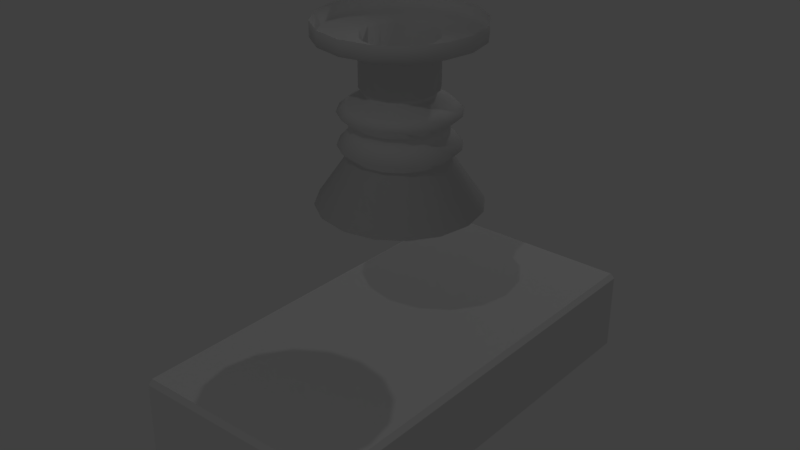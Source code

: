 # Source: kuka-vacuum-gripper-test.blend  (saved by Blender 2.78.0; exported with 4.5.12 LTS)
import bpy
from mathutils import Matrix  # noqa: F401  (used for matrix-valued properties, if any)

bpy.ops.wm.read_factory_settings(use_empty=True)
scene = bpy.context.scene
scene.name = 'Scene'

# ---- collections
col_collection_1 = bpy.data.collections.new('Collection 1'); scene.collection.children.link(col_collection_1)

# ---- materials (node trees are filled in below, after node groups)
mat_slopingbodymaterial = bpy.data.materials.new('slopingBodyMaterial')
mat_slopingbodymaterial.alpha_threshold = 0.0
mat_slopingbodymaterial.use_transparent_shadow = False
mat_slopingbodymaterial.roughness = 0.5

# ---- material node trees

# ---- world
world_world = bpy.data.worlds.new('World'); scene.world = world_world
world_world.color = (0.05088, 0.05088, 0.05088)
world_world.use_sun_shadow = False
world_world.sun_shadow_jitter_overblur = 0.0
world_world.cycles.sampling_method = 'MANUAL'

# ---- lights
light_lamp_002 = bpy.data.lights.new('Lamp.002', 'POINT')
light_lamp_002.transmission_factor = 0.0
light_lamp_002.cutoff_distance = 30.0
light_lamp_002.energy = 100.0
light_lamp_002.shadow_buffer_clip_start = 1.001
light_lamp_002.shadow_soft_size = 0.1
light_lamp_002.shadow_maximum_resolution = 0.006
light_lamp_002.use_absolute_resolution = True
light_lamp_001 = bpy.data.lights.new('Lamp.001', 'POINT')
light_lamp_001.transmission_factor = 0.0
light_lamp_001.cutoff_distance = 30.0
light_lamp_001.energy = 100.0
light_lamp_001.shadow_buffer_clip_start = 1.001
light_lamp_001.shadow_soft_size = 0.1
light_lamp_001.shadow_maximum_resolution = 0.006
light_lamp_001.use_absolute_resolution = True

# ---- meshes
me_circle_006 = bpy.data.meshes.new('Circle.006')
me_circle_006.from_pydata([(-0.0001398, 0.3487, 1.788e-07), (-0.1336, 0.3221, 1.788e-07), (-0.2467, 0.2465, 1.788e-07), (-0.3223, 0.1334, 1.788e-07), (-0.3488, -3.754e-08, 1.788e-07), (-0.3223, -0.1334, 1.788e-07), (-0.2467, -0.2465, 1.788e-07), (-0.1336, -0.3221, 1.788e-07), (-0.0001398, -0.3487, 1.788e-07), (0.1333, -0.3221, 1.788e-07), (0.2464, -0.2465, 1.788e-07), (0.322, -0.1334, 1.788e-07), (0.3485, -1.814e-08, 1.788e-07), (0.322, 0.1334, 1.788e-07), (0.2464, 0.2465, 1.788e-07), (0.1333, 0.3221, 1.788e-07), (-0.0001398, 0.3487, 0.06586), (-0.1336, 0.3221, 0.06586), (-0.2467, 0.2465, 0.06586), (-0.3223, 0.1334, 0.06586), (-0.3488, -3.754e-08, 0.06586), (-0.3223, -0.1334, 0.06586), (-0.2467, -0.2465, 0.06586), (-0.1336, -0.3221, 0.06586), (-0.0001398, -0.3487, 0.06586), (0.1333, -0.3221, 0.06586), (0.2464, -0.2465, 0.06586), (0.322, -0.1334, 0.06586), (0.3485, -1.814e-08, 0.06586), (0.322, 0.1334, 0.06586), (0.2464, 0.2465, 0.06586), (0.1333, 0.3221, 0.06586), (-0.0001398, 0.165, 0.06586), (-0.06328, 0.1524, 0.06586), (-0.1168, 0.1167, 0.06586), (-0.1526, 0.06314, 0.06586), (-0.1651, -2.707e-08, 0.06586), (-0.1526, -0.06314, 0.06586), (-0.1168, -0.1167, 0.06586), (-0.06328, -0.1524, 0.06586), (-0.0001398, -0.165, 0.06586), (0.063, -0.1524, 0.06586), (0.1165, -0.1167, 0.06586), (0.1523, -0.06314, 0.06586), (0.1648, -1.789e-08, 0.06586), (0.1523, 0.06314, 0.06586), (0.1165, 0.1167, 0.06586), (0.063, 0.1524, 0.06586), (-0.0001398, 0.165, 0.2752), (-0.06328, 0.1524, 0.2752), (-0.1168, 0.1167, 0.2752), (-0.1526, 0.06314, 0.2752), (-0.1651, -2.707e-08, 0.2752), (-0.1526, -0.06314, 0.2752), (-0.1168, -0.1167, 0.2752), (-0.06328, -0.1524, 0.2752), (-0.0001398, -0.165, 0.2752), (0.063, -0.1524, 0.2752), (0.1165, -0.1167, 0.2752), (0.1523, -0.06314, 0.2752), (0.1648, -1.789e-08, 0.2752), (0.1523, 0.06314, 0.2752), (0.1165, 0.1167, 0.2752), (0.063, 0.1524, 0.2752), (-0.0001398, 0.1502, 0.2752), (-0.05762, 0.1388, 0.2752), (-0.1064, 0.1062, 0.2752), (-0.1389, 0.05748, 0.2752), (-0.1503, -2.579e-08, 0.2752), (-0.1389, -0.05748, 0.2752), (-0.1064, -0.1062, 0.2752), (-0.05762, -0.1388, 0.2752), (-0.0001398, -0.1502, 0.2752), (0.05734, -0.1388, 0.2752), (0.1061, -0.1062, 0.2752), (0.1386, -0.05748, 0.2752), (0.1501, -1.743e-08, 0.2752), (0.1386, 0.05748, 0.2752), (0.1061, 0.1062, 0.2752), (0.05734, 0.1388, 0.2752), (0.07915, 0.1915, 0.3312), (0.05734, 0.1388, 0.3032), (0.1061, 0.1062, 0.3032), (0.1386, 0.05748, 0.3032), (0.1501, -1.743e-08, 0.3032), (0.1386, -0.05748, 0.3032), (0.1061, -0.1062, 0.3032), (0.05734, -0.1388, 0.3032), (-0.0001398, -0.1502, 0.3032), (-0.05762, -0.1388, 0.3032), (-0.1064, -0.1062, 0.3032), (-0.1389, -0.05748, 0.3032), (-0.1503, -2.579e-08, 0.3032), (-0.1389, 0.05748, 0.3032), (-0.1064, 0.1062, 0.3032), (-0.05762, 0.1388, 0.3032), (-0.0001398, 0.1502, 0.3032), (0.1464, 0.1466, 0.3312), (0.1913, 0.07933, 0.3312), (0.2071, 2.889e-10, 0.3312), (0.1913, -0.07933, 0.3312), (0.1464, -0.1466, 0.3312), (0.07915, -0.1915, 0.3312), (-0.0001797, -0.2073, 0.3312), (-0.07951, -0.1915, 0.3312), (-0.1468, -0.1466, 0.3312), (-0.1917, -0.07933, 0.3312), (-0.2075, -1.124e-08, 0.3312), (-0.1917, 0.07933, 0.3312), (-0.1468, 0.1466, 0.3312), (-0.07951, 0.1915, 0.3312), (-0.0001796, 0.2073, 0.3312), (0.09921, 0.2368, 0.3732), (0.1823, 0.1812, 0.3732), (0.2379, 0.09807, 0.3732), (0.2574, -4.129e-09, 0.3732), (0.2379, -0.09807, 0.3732), (0.1823, -0.1812, 0.3732), (0.09921, -0.2368, 0.3732), (0.001138, -0.2563, 0.3732), (-0.09693, -0.2368, 0.3732), (-0.1801, -0.1812, 0.3732), (-0.2356, -0.09807, 0.3732), (-0.2551, -1.839e-08, 0.3732), (-0.2356, 0.09807, 0.3732), (-0.1801, 0.1812, 0.3732), (-0.09693, 0.2368, 0.3732), (0.001138, 0.2563, 0.3732), (-0.0001796, 0.2073, 0.4159), (-0.07951, 0.1915, 0.4159), (-0.1468, 0.1466, 0.4159), (-0.1917, 0.07933, 0.4159), (-0.2075, -1.124e-08, 0.4159), (-0.1917, -0.07933, 0.4159), (-0.1468, -0.1466, 0.4159), (-0.07951, -0.1915, 0.4159), (-0.0001797, -0.2073, 0.4159), (0.07915, -0.1915, 0.4159), (0.1464, -0.1466, 0.4159), (0.1913, -0.07933, 0.4159), (0.2071, 2.889e-10, 0.4159), (0.1913, 0.07933, 0.4159), (0.1464, 0.1466, 0.4159), (0.07915, 0.1915, 0.4159), (-0.0001796, 0.2073, 0.4636), (-0.07951, 0.1915, 0.4636), (-0.1468, 0.1466, 0.4636), (-0.1917, 0.07933, 0.4636), (-0.2075, -1.124e-08, 0.4636), (-0.1917, -0.07933, 0.4636), (-0.1468, -0.1466, 0.4636), (-0.07951, -0.1915, 0.4636), (-0.0001797, -0.2073, 0.4636), (0.07915, -0.1915, 0.4636), (0.1464, -0.1466, 0.4636), (0.1913, -0.07933, 0.4636), (0.2071, 2.889e-10, 0.4636), (0.1913, 0.07933, 0.4636), (0.1464, 0.1466, 0.4636), (0.07915, 0.1915, 0.4636), (0.001138, 0.2563, 0.5152), (-0.09693, 0.2368, 0.5152), (-0.1801, 0.1812, 0.5152), (-0.2356, 0.09807, 0.5152), (-0.2551, -1.839e-08, 0.5152), (-0.2356, -0.09807, 0.5152), (-0.1801, -0.1812, 0.5152), (-0.09693, -0.2368, 0.5152), (0.001138, -0.2563, 0.5152), (0.09921, -0.2368, 0.5152), (0.1823, -0.1812, 0.5152), (0.2379, -0.09807, 0.5152), (0.2574, -4.129e-09, 0.5152), (0.2379, 0.09807, 0.5152), (0.1823, 0.1812, 0.5152), (0.09921, 0.2368, 0.5152), (-0.0001796, 0.2073, 0.5579), (-0.07951, 0.1915, 0.5579), (-0.1468, 0.1466, 0.5579), (-0.1917, 0.07933, 0.5579), (-0.2075, -1.124e-08, 0.5579), (-0.1917, -0.07933, 0.5579), (-0.1468, -0.1466, 0.5579), (-0.07951, -0.1915, 0.5579), (-0.0001797, -0.2073, 0.5579), (0.07915, -0.1915, 0.5579), (0.1464, -0.1466, 0.5579), (0.1913, -0.07933, 0.5579), (0.2071, 2.889e-10, 0.5579), (0.1913, 0.07933, 0.5579), (0.1464, 0.1466, 0.5579), (0.07915, 0.1915, 0.5579), (-0.0001796, 0.3539, 0.7741), (-0.1356, 0.3269, 0.7741), (-0.2504, 0.2502, 0.7741), (-0.3271, 0.1354, 0.7741), (-0.354, 3.024e-08, 0.7741), (-0.3271, -0.1354, 0.7741), (-0.2504, -0.2502, 0.7741), (-0.1356, -0.3269, 0.7741), (-0.0001797, -0.3539, 0.7741), (0.1352, -0.3269, 0.7741), (0.25, -0.2502, 0.7741), (0.3268, -0.1354, 0.7741), (0.3537, 4.993e-08, 0.7741), (0.3268, 0.1354, 0.7741), (0.25, 0.2502, 0.7741), (0.1352, 0.3269, 0.7741), (-0.0001796, 0.3405, 0.7846), (-0.1305, 0.3145, 0.7846), (-0.2409, 0.2407, 0.7846), (-0.3147, 0.1303, 0.7846), (-0.3406, 3.129e-08, 0.7846), (-0.3147, -0.1303, 0.7846), (-0.2409, -0.2407, 0.7846), (-0.1305, -0.3145, 0.7846), (-0.0001797, -0.3405, 0.7846), (0.1301, -0.3145, 0.7846), (0.2406, -0.2407, 0.7846), (0.3144, -0.1303, 0.7846), (0.3403, 5.023e-08, 0.7846), (0.3144, 0.1303, 0.7846), (0.2406, 0.2407, 0.7846), (0.1301, 0.3145, 0.7846), (-0.0001796, 0.3241, 0.7823), (-0.1242, 0.2995, 0.7823), (-0.2294, 0.2292, 0.7823), (-0.2997, 0.124, 0.7823), (-0.3243, 3.246e-08, 0.7823), (-0.2997, -0.124, 0.7823), (-0.2294, -0.2292, 0.7823), (-0.1242, -0.2995, 0.7823), (-0.0001797, -0.3241, 0.7823), (0.1239, -0.2995, 0.7823), (0.229, -0.2292, 0.7823), (0.2993, -0.124, 0.7823), (0.324, 5.049e-08, 0.7823), (0.2993, 0.124, 0.7823), (0.229, 0.2292, 0.7823), (0.1239, 0.2995, 0.7823), (-0.0001796, 0.07741, 0.5598), (-0.0298, 0.07152, 0.5598), (-0.05492, 0.05474, 0.5598), (-0.0717, 0.02962, 0.5598), (-0.07759, -9.169e-09, 0.5598), (-0.0717, -0.02963, 0.5598), (-0.05492, -0.05474, 0.5598), (-0.0298, -0.07152, 0.5598), (-0.0001796, -0.07741, 0.5598), (0.02945, -0.07152, 0.5598), (0.05456, -0.05474, 0.5598), (0.07134, -0.02963, 0.5598), (0.07723, -4.862e-09, 0.5598), (0.07134, 0.02963, 0.5598), (0.05456, 0.05474, 0.5598), (0.02945, 0.07152, 0.5598)], [], [(8, 24, 23, 7), (1, 17, 16, 0), (0, 16, 31, 15), (9, 25, 24, 8), (2, 18, 17, 1), (10, 26, 25, 9), (3, 19, 18, 2), (11, 27, 26, 10), (4, 20, 19, 3), (12, 28, 27, 11), (5, 21, 20, 4), (13, 29, 28, 12), (6, 22, 21, 5), (14, 30, 29, 13), (7, 23, 22, 6), (15, 31, 30, 14), (30, 46, 45, 29), (23, 39, 38, 22), (31, 47, 46, 30), (24, 40, 39, 23), (17, 33, 32, 16), (16, 32, 47, 31), (25, 41, 40, 24), (18, 34, 33, 17), (26, 42, 41, 25), (19, 35, 34, 18), (27, 43, 42, 26), (20, 36, 35, 19), (28, 44, 43, 27), (21, 37, 36, 20), (29, 45, 44, 28), (22, 38, 37, 21), (37, 53, 52, 36), (44, 60, 59, 43), (36, 52, 51, 35), (43, 59, 58, 42), (35, 51, 50, 34), (42, 58, 57, 41), (34, 50, 49, 33), (41, 57, 56, 40), (32, 48, 63, 47), (33, 49, 48, 32), (40, 56, 55, 39), (47, 63, 62, 46), (39, 55, 54, 38), (46, 62, 61, 45), (38, 54, 53, 37), (45, 61, 60, 44), (63, 79, 78, 62), (55, 71, 70, 54), (62, 78, 77, 61), (54, 70, 69, 53), (61, 77, 76, 60), (53, 69, 68, 52), (60, 76, 75, 59), (52, 68, 67, 51), (59, 75, 74, 58), (51, 67, 66, 50), (58, 74, 73, 57), (50, 66, 65, 49), (57, 73, 72, 56), (48, 64, 79, 63), (49, 65, 64, 48), (56, 72, 71, 55), (79, 64, 96, 81), (72, 73, 87, 88), (65, 66, 94, 95), (73, 74, 86, 87), (66, 67, 93, 94), (74, 75, 85, 86), (67, 68, 92, 93), (75, 76, 84, 85), (68, 69, 91, 92), (76, 77, 83, 84), (69, 70, 90, 91), (77, 78, 82, 83), (70, 71, 89, 90), (78, 79, 81, 82), (71, 72, 88, 89), (64, 65, 95, 96), (93, 92, 107, 108), (85, 84, 99, 100), (92, 91, 106, 107), (84, 83, 98, 99), (91, 90, 105, 106), (83, 82, 97, 98), (90, 89, 104, 105), (82, 81, 80, 97), (89, 88, 103, 104), (96, 95, 110, 111), (81, 96, 111, 80), (88, 87, 102, 103), (95, 94, 109, 110), (87, 86, 101, 102), (94, 93, 108, 109), (86, 85, 100, 101), (108, 107, 123, 124), (100, 99, 115, 116), (107, 106, 122, 123), (99, 98, 114, 115), (111, 110, 126, 127), (106, 105, 121, 122), (98, 97, 113, 114), (105, 104, 120, 121), (97, 80, 112, 113), (104, 103, 119, 120), (80, 111, 127, 112), (103, 102, 118, 119), (110, 109, 125, 126), (102, 101, 117, 118), (109, 108, 124, 125), (101, 100, 116, 117), (136, 119, 118, 137), (129, 126, 125, 130), (137, 118, 117, 138), (130, 125, 124, 131), (138, 117, 116, 139), (131, 124, 123, 132), (139, 116, 115, 140), (132, 123, 122, 133), (140, 115, 114, 141), (133, 122, 121, 134), (141, 114, 113, 142), (134, 121, 120, 135), (143, 112, 127, 128), (135, 120, 119, 136), (128, 127, 126, 129), (142, 113, 112, 143), (142, 143, 159, 158), (133, 134, 150, 149), (141, 142, 158, 157), (130, 131, 147, 146), (135, 136, 152, 151), (132, 133, 149, 148), (128, 129, 145, 144), (134, 135, 151, 150), (143, 128, 144, 159), (137, 138, 154, 153), (136, 137, 153, 152), (131, 132, 148, 147), (138, 139, 155, 154), (129, 130, 146, 145), (139, 140, 156, 155), (140, 141, 157, 156), (184, 168, 169, 185), (177, 161, 162, 178), (185, 169, 170, 186), (178, 162, 163, 179), (186, 170, 171, 187), (179, 163, 164, 180), (187, 171, 172, 188), (180, 164, 165, 181), (188, 172, 173, 189), (181, 165, 166, 182), (189, 173, 174, 190), (182, 166, 167, 183), (191, 175, 160, 176), (183, 167, 168, 184), (176, 160, 161, 177), (190, 174, 175, 191), (190, 191, 207, 206), (181, 182, 198, 197), (189, 190, 206, 205), (178, 179, 195, 194), (183, 184, 200, 199), (180, 181, 197, 196), (176, 177, 193, 192), (182, 183, 199, 198), (191, 176, 192, 207), (185, 186, 202, 201), (184, 185, 201, 200), (179, 180, 196, 195), (186, 187, 203, 202), (177, 178, 194, 193), (187, 188, 204, 203), (188, 189, 205, 204), (159, 175, 174, 158), (158, 174, 173, 157), (157, 173, 172, 156), (156, 172, 171, 155), (155, 171, 170, 154), (154, 170, 169, 153), (153, 169, 168, 152), (152, 168, 167, 151), (151, 167, 166, 150), (150, 166, 165, 149), (149, 165, 164, 148), (148, 164, 163, 147), (147, 163, 162, 146), (146, 162, 161, 145), (145, 161, 160, 144), (144, 160, 175, 159), (201, 202, 218, 217), (204, 205, 221, 220), (203, 204, 220, 219), (206, 207, 223, 222), (205, 206, 222, 221), (207, 192, 208, 223), (194, 195, 211, 210), (192, 193, 209, 208), (195, 196, 212, 211), (196, 197, 213, 212), (193, 194, 210, 209), (198, 199, 215, 214), (197, 198, 214, 213), (200, 201, 217, 216), (199, 200, 216, 215), (202, 203, 219, 218), (212, 213, 229, 228), (209, 210, 226, 225), (214, 215, 231, 230), (213, 214, 230, 229), (216, 217, 233, 232), (215, 216, 232, 231), (218, 219, 235, 234), (217, 218, 234, 233), (220, 221, 237, 236), (219, 220, 236, 235), (222, 223, 239, 238), (221, 222, 238, 237), (223, 208, 224, 239), (210, 211, 227, 226), (208, 209, 225, 224), (211, 212, 228, 227), (238, 239, 255, 254), (237, 238, 254, 253), (239, 224, 240, 255), (226, 227, 243, 242), (224, 225, 241, 240), (227, 228, 244, 243), (228, 229, 245, 244), (225, 226, 242, 241), (230, 231, 247, 246), (229, 230, 246, 245), (232, 233, 249, 248), (231, 232, 248, 247), (234, 235, 251, 250), (233, 234, 250, 249), (236, 237, 253, 252), (235, 236, 252, 251)])
me_circle_006.polygons.foreach_set('use_smooth', [True] * 240)
me_circle_006.use_remesh_preserve_volume = False
me_circle_006.use_remesh_preserve_attributes = False
me_circle_006.use_mirror_vertex_groups = False
me_circle_006.update()
me_cube_001 = bpy.data.meshes.new('Cube.001')
me_cube_001.from_pydata([(0.98, -0.48, -0.2), (1.0, -0.48, -0.18), (0.98, -0.5, -0.18), (1.0, -0.48, 0.18), (0.98, -0.48, 0.2), (0.98, -0.5, 0.18), (-0.98, -0.48, -0.2), (-0.98, -0.5, -0.18), (-1.0, -0.48, -0.18), (-0.98, -0.48, 0.2), (-1.0, -0.48, 0.18), (-0.98, -0.5, 0.18), (0.98, 0.48, -0.2), (0.98, 0.5, -0.18), (1.0, 0.48, -0.18), (0.98, 0.48, 0.2), (1.0, 0.48, 0.18), (0.98, 0.5, 0.18), (-0.98, 0.48, -0.2), (-1.0, 0.48, -0.18), (-0.98, 0.5, -0.18), (-0.98, 0.48, 0.2), (-0.98, 0.5, 0.18), (-1.0, 0.48, 0.18)], [], [(14, 16, 3, 1), (20, 22, 17, 13), (21, 9, 4, 15), (2, 5, 11, 7), (8, 10, 23, 19), (0, 1, 2), (3, 4, 5), (6, 7, 8), (9, 10, 11), (12, 13, 14), (15, 16, 17), (18, 19, 20), (21, 22, 23), (6, 0, 2, 7), (1, 3, 5, 2), (4, 9, 11, 5), (10, 8, 7, 11), (18, 6, 8, 19), (9, 21, 23, 10), (22, 20, 19, 23), (12, 18, 20, 13), (21, 15, 17, 22), (16, 14, 13, 17), (0, 12, 14, 1), (15, 4, 3, 16), (6, 18, 12, 0)])
me_cube_001.materials.append(mat_slopingbodymaterial)
me_cube_001.use_remesh_preserve_volume = False
me_cube_001.use_remesh_preserve_attributes = False
me_cube_001.use_mirror_vertex_groups = False
me_cube_001.update()

# ---- objects
ob_kukavacuumgripper = bpy.data.objects.new('kukaVacuumGripper', me_circle_006)
ob_lamp_001 = bpy.data.objects.new('Lamp_001', light_lamp_002)
ob_lamp_001_1 = bpy.data.objects.new('Lamp.001', light_lamp_001)
ob_slopingbody = bpy.data.objects.new('slopingBody', me_cube_001)

# ---- transforms, parenting, visibility, modifiers, constraints
ob_kukavacuumgripper.location = (0.0, 0.0, 1.564)
ob_kukavacuumgripper.rotation_euler = (3.142, -0.0, 0.0)
ob_kukavacuumgripper.lineart.crease_threshold = 0.0
ob_lamp_001.location = (-0.6985, 6.883, 6.272)
ob_lamp_001.rotation_euler = (0.6503, 0.05522, 1.866)
ob_lamp_001.lineart.crease_threshold = 0.0
ob_lamp_001_1.location = (2.4, -7.585, 9.91)
ob_lamp_001_1.rotation_euler = (0.6503, 0.05522, 1.866)
ob_lamp_001_1.lineart.crease_threshold = 0.0
ob_slopingbody.location = (0.0, 0.0, 0.0)
ob_slopingbody.rotation_euler = (0.0, 0.01073, 1.571)
ob_slopingbody.lineart.crease_threshold = 0.0

# ---- collection membership
col_collection_1.objects.link(ob_kukavacuumgripper)
col_collection_1.objects.link(ob_lamp_001)
col_collection_1.objects.link(ob_lamp_001_1)
col_collection_1.objects.link(ob_slopingbody)

# ---- scene / render settings (as saved in the file)
scene.frame_start = 1; scene.frame_end = 250; scene.frame_set(1)
scene.render.engine = 'BLENDER_EEVEE_NEXT'
scene.render.resolution_percentage = 50
scene.render.dither_intensity = 0.0
scene.cycles.use_denoising = False
scene.cycles.samples = 128
scene.cycles.sampling_pattern = 'TABULATED_SOBOL'
scene.cycles.light_sampling_threshold = 0.0
scene.cycles.use_adaptive_sampling = False
scene.cycles.use_light_tree = False
scene.cycles.blur_glossy = 0.0
scene.cycles.sample_clamp_indirect = 0.0
scene.view_settings.view_transform = 'Standard'
bpy.context.view_layer.update()

# ---- added for rendering (the .blend has no active camera): camera
cam_auto = bpy.data.cameras.new('AutoCamera')
cam_auto.lens = 50.0
cam_auto.sensor_width = 36.0
cam_auto.clip_end = 1000.0
ob_auto_camera = bpy.data.objects.new('AutoCamera', cam_auto)
scene.collection.objects.link(ob_auto_camera)
ob_auto_camera.location = (2.64372, -3.17247, 2.79137)
ob_auto_camera.rotation_euler = (1.09748, -7.21219e-08, 0.694738)
scene.camera = ob_auto_camera
bpy.context.view_layer.update()
